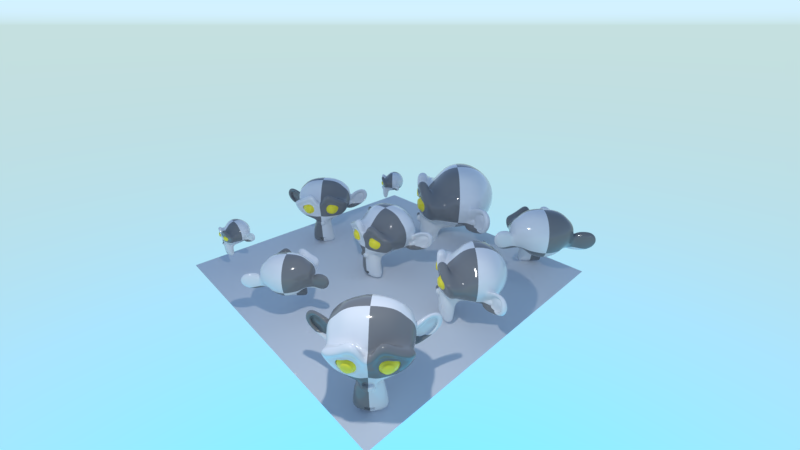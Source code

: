 # Source: inst.blend  (saved by Blender 2.80.39; exported with 4.5.12 LTS)
import bpy
from mathutils import Matrix  # noqa: F401  (used for matrix-valued properties, if any)

bpy.ops.wm.read_factory_settings(use_empty=True)
scene = bpy.context.scene
scene.name = 'Scene'

# ---- collections
col_collection_1 = bpy.data.collections.new('Collection 1'); scene.collection.children.link(col_collection_1)

# ---- materials (node trees are filled in below, after node groups)
mat_material = bpy.data.materials.new('Material')
mat_material.alpha_threshold = 0.0
mat_material.use_transparent_shadow = False
mat_material.roughness = 0.5
mat_material.line_color = (0.0, 0.0, 0.0, 1.0)
mat_material_001 = bpy.data.materials.new('Material.001')
mat_material_001.alpha_threshold = 0.0
mat_material_001.use_transparent_shadow = False
mat_material_001.roughness = 0.5

# ---- material node trees
mat_material.use_nodes = True; mat_material.node_tree.nodes.clear()
_N = mat_material.node_tree.nodes; _L = mat_material.node_tree.links
n0 = _N.new('ShaderNodeOutputMaterial'); n0.name = 'Material Output'; n0.location = (300, 300)
n1 = _N.new('ShaderNodeBsdfPrincipled'); n1.name = 'Principled BSDF'; n1.location = (-53, 412)
n1.width = 150
n1.subsurface_method = 'BURLEY'
n1.inputs[0].default_value = (1.0, 0.8361, 0.04199, 1.0)
n1.inputs[2].default_value = 0.15
n1.inputs[3].default_value = 1.45
n1.inputs[9].default_value = (1.0, 1.0, 1.0)
_L.new(n1.outputs[0], n0.inputs[0])
n0.is_active_output = True
mat_material_001.use_nodes = True; mat_material_001.node_tree.nodes.clear()
_N = mat_material_001.node_tree.nodes; _L = mat_material_001.node_tree.links
n0 = _N.new('ShaderNodeOutputMaterial'); n0.name = 'Material Output'; n0.location = (300, 300)
n1 = _N.new('ShaderNodeBsdfPrincipled'); n1.name = 'Principled BSDF'; n1.location = (-88, 427)
n1.width = 150
n1.subsurface_method = 'BURLEY'
n1.inputs[2].default_value = 0.1
n1.inputs[3].default_value = 1.45
n1.inputs[9].default_value = (1.0, 1.0, 1.0)
n2 = _N.new('ShaderNodeTexChecker'); n2.name = 'Checker Texture'; n2.location = (-365, 342)
n2.inputs[3].default_value = 2.0
_L.new(n1.outputs[0], n0.inputs[0])
_L.new(n2.outputs[0], n1.inputs[0])
n0.is_active_output = True

# ---- world
world_world = bpy.data.worlds.new('World'); scene.world = world_world
world_world.use_nodes = True; world_world.node_tree.nodes.clear()
_N = world_world.node_tree.nodes; _L = world_world.node_tree.links
n0 = _N.new('ShaderNodeOutputWorld'); n0.name = 'World Output'; n0.location = (300, 300)
n1 = _N.new('ShaderNodeBackground'); n1.name = 'Background'; n1.location = (10, 300)
n1.inputs[1].default_value = 4.0
n2 = _N.new('ShaderNodeTexSky'); n2.name = 'Sky Texture'; n2.location = (-240, 327)
n2.sky_type = 'HOSEK_WILKIE'
n2.sun_elevation = 1.571
_L.new(n1.outputs[0], n0.inputs[0])
_L.new(n2.outputs[0], n1.inputs[0])
n0.is_active_output = True
world_world.color = (0.05088, 0.05088, 0.05088)
world_world.use_sun_shadow = False
world_world.sun_shadow_jitter_overblur = 0.0
world_world.cycles.sampling_method = 'MANUAL'

# ---- cameras
cam_camera = bpy.data.cameras.new('Camera')
cam_camera.clip_end = 200.0
cam_camera.lens = 16.0
cam_camera.sensor_width = 32.0
cam_camera.sensor_height = 18.0
cam_camera.ortho_scale = 7.314
cam_camera.dof.focus_distance = 0.0
cam_camera.dof.aperture_fstop = 128.0

# ---- lights
light_lamp = bpy.data.lights.new('Lamp', 'POINT')
light_lamp.transmission_factor = 0.0
light_lamp.cutoff_distance = 30.0
light_lamp.energy = 400.0
light_lamp.shadow_buffer_clip_start = 1.001
light_lamp.shadow_soft_size = 0.1
light_lamp.shadow_maximum_resolution = 0.006
light_lamp.use_absolute_resolution = True

# ---- meshes
me_suzanne = bpy.data.meshes.new('Suzanne')
me_suzanne.from_pydata([(0.4375, -0.7656, 0.1641), (-0.4375, -0.7656, 0.1641), (0.5, -0.6875, 0.09375), (-0.5, -0.6875, 0.09375), (0.5469, -0.5781, 0.05469), (-0.5469, -0.5781, 0.05469), (0.3516, -0.6172, -0.02344), (-0.3516, -0.6172, -0.02344), (0.3516, -0.7188, 0.03125), (-0.3516, -0.7188, 0.03125), (0.3516, -0.7812, 0.1328), (-0.3516, -0.7812, 0.1328), (0.2734, -0.7969, 0.1641), (-0.2734, -0.7969, 0.1641), (0.2031, -0.7422, 0.09375), (-0.2031, -0.7422, 0.09375), (0.1562, -0.6484, 0.05469), (-0.1562, -0.6484, 0.05469), (0.07812, -0.6562, 0.2422), (-0.07812, -0.6562, 0.2422), (0.1406, -0.7422, 0.2422), (-0.1406, -0.7422, 0.2422), (0.2422, -0.7969, 0.2422), (-0.2422, -0.7969, 0.2422), (0.2734, -0.7969, 0.3281), (-0.2734, -0.7969, 0.3281), (0.2031, -0.7422, 0.3906), (-0.2031, -0.7422, 0.3906), (0.1562, -0.6484, 0.4375), (-0.1562, -0.6484, 0.4375), (0.3516, -0.6172, 0.5156), (-0.3516, -0.6172, 0.5156), (0.3516, -0.7188, 0.4531), (-0.3516, -0.7188, 0.4531), (0.3516, -0.7812, 0.3594), (-0.3516, -0.7812, 0.3594), (0.4375, -0.7656, 0.3281), (-0.4375, -0.7656, 0.3281), (0.5, -0.6875, 0.3906), (-0.5, -0.6875, 0.3906), (0.5469, -0.5781, 0.4375), (-0.5469, -0.5781, 0.4375), (0.625, -0.5625, 0.2422), (-0.625, -0.5625, 0.2422), (0.5625, -0.6719, 0.2422), (-0.5625, -0.6719, 0.2422), (0.4688, -0.7578, 0.2422), (-0.4688, -0.7578, 0.2422), (0.4766, -0.7734, 0.2422), (-0.4766, -0.7734, 0.2422), (0.4453, -0.7812, 0.3359), (-0.4453, -0.7812, 0.3359), (0.3516, -0.8047, 0.375), (-0.3516, -0.8047, 0.375), (0.2656, -0.8203, 0.3359), (-0.2656, -0.8203, 0.3359), (0.2266, -0.8203, 0.2422), (-0.2266, -0.8203, 0.2422), (0.2656, -0.8203, 0.1562), (-0.2656, -0.8203, 0.1562), (0.3516, -0.8281, 0.2422), (-0.3516, -0.8281, 0.2422), (0.3516, -0.8047, 0.1172), (-0.3516, -0.8047, 0.1172), (0.4453, -0.7812, 0.1562), (-0.4453, -0.7812, 0.1562), (0.0, -0.7422, 0.4297), (0.0, -0.8203, 0.3516), (0.0, -0.7344, -0.6797), (0.0, -0.7812, -0.3203), (0.0, -0.7969, -0.1875), (0.0, -0.7188, -0.7734), (0.0, -0.6016, 0.4062), (0.0, -0.5703, 0.5703), (0.0, 0.5469, 0.8984), (0.0, 0.8516, 0.5625), (0.0, 0.8281, 0.07031), (0.0, 0.3516, -0.3828), (0.2031, -0.5625, -0.1875), (-0.2031, -0.5625, -0.1875), (0.3125, -0.5703, -0.4375), (-0.3125, -0.5703, -0.4375), (0.3516, -0.5703, -0.6953), (-0.3516, -0.5703, -0.6953), (0.3672, -0.5312, -0.8906), (-0.3672, -0.5312, -0.8906), (0.3281, -0.5234, -0.9453), (-0.3281, -0.5234, -0.9453), (0.1797, -0.5547, -0.9688), (-0.1797, -0.5547, -0.9688), (0.0, -0.5781, -0.9844), (0.4375, -0.5312, -0.1406), (-0.4375, -0.5312, -0.1406), (0.6328, -0.5391, -0.03906), (-0.6328, -0.5391, -0.03906), (0.8281, -0.4453, 0.1484), (-0.8281, -0.4453, 0.1484), (0.8594, -0.5938, 0.4297), (-0.8594, -0.5938, 0.4297), (0.7109, -0.625, 0.4844), (-0.7109, -0.625, 0.4844), (0.4922, -0.6875, 0.6016), (-0.4922, -0.6875, 0.6016), (0.3203, -0.7344, 0.7578), (-0.3203, -0.7344, 0.7578), (0.1562, -0.7578, 0.7188), (-0.1562, -0.7578, 0.7188), (0.0625, -0.75, 0.4922), (-0.0625, -0.75, 0.4922), (0.1641, -0.7734, 0.4141), (-0.1641, -0.7734, 0.4141), (0.125, -0.7656, 0.3047), (-0.125, -0.7656, 0.3047), (0.2031, -0.7422, 0.09375), (-0.2031, -0.7422, 0.09375), (0.375, -0.7031, 0.01562), (-0.375, -0.7031, 0.01562), (0.4922, -0.6719, 0.0625), (-0.4922, -0.6719, 0.0625), (0.625, -0.6484, 0.1875), (-0.625, -0.6484, 0.1875), (0.6406, -0.6484, 0.2969), (-0.6406, -0.6484, 0.2969), (0.6016, -0.6641, 0.375), (-0.6016, -0.6641, 0.375), (0.4297, -0.7188, 0.4375), (-0.4297, -0.7188, 0.4375), (0.25, -0.7578, 0.4688), (-0.25, -0.7578, 0.4688), (0.0, -0.7344, -0.7656), (0.1094, -0.7344, -0.7188), (-0.1094, -0.7344, -0.7188), (0.1172, -0.7109, -0.8359), (-0.1172, -0.7109, -0.8359), (0.0625, -0.6953, -0.8828), (-0.0625, -0.6953, -0.8828), (0.0, -0.6875, -0.8906), (0.0, -0.75, -0.1953), (0.0, -0.7422, -0.1406), (0.1016, -0.7422, -0.1484), (-0.1016, -0.7422, -0.1484), (0.125, -0.75, -0.2266), (-0.125, -0.75, -0.2266), (0.08594, -0.7422, -0.2891), (-0.08594, -0.7422, -0.2891), (0.3984, -0.6719, -0.04688), (-0.3984, -0.6719, -0.04688), (0.6172, -0.625, 0.05469), (-0.6172, -0.625, 0.05469), (0.7266, -0.6016, 0.2031), (-0.7266, -0.6016, 0.2031), (0.7422, -0.6562, 0.375), (-0.7422, -0.6562, 0.375), (0.6875, -0.7266, 0.4141), (-0.6875, -0.7266, 0.4141), (0.4375, -0.7969, 0.5469), (-0.4375, -0.7969, 0.5469), (0.3125, -0.8359, 0.6406), (-0.3125, -0.8359, 0.6406), (0.2031, -0.8516, 0.6172), (-0.2031, -0.8516, 0.6172), (0.1016, -0.8438, 0.4297), (-0.1016, -0.8438, 0.4297), (0.125, -0.8125, -0.1016), (-0.125, -0.8125, -0.1016), (0.2109, -0.7109, -0.4453), (-0.2109, -0.7109, -0.4453), (0.25, -0.6875, -0.7031), (-0.25, -0.6875, -0.7031), (0.2656, -0.6641, -0.8203), (-0.2656, -0.6641, -0.8203), (0.2344, -0.6328, -0.9141), (-0.2344, -0.6328, -0.9141), (0.1641, -0.6328, -0.9297), (-0.1641, -0.6328, -0.9297), (0.0, -0.6406, -0.9453), (0.0, -0.7266, 0.04688), (0.0, -0.7656, 0.2109), (0.3281, -0.7422, 0.4766), (-0.3281, -0.7422, 0.4766), (0.1641, -0.75, 0.1406), (-0.1641, -0.75, 0.1406), (0.1328, -0.7578, 0.2109), (-0.1328, -0.7578, 0.2109), (0.1172, -0.7344, -0.6875), (-0.1172, -0.7344, -0.6875), (0.07812, -0.75, -0.4453), (-0.07812, -0.75, -0.4453), (0.0, -0.75, -0.4453), (0.0, -0.7422, -0.3281), (0.09375, -0.7812, -0.2734), (-0.09375, -0.7812, -0.2734), (0.1328, -0.7969, -0.2266), (-0.1328, -0.7969, -0.2266), (0.1094, -0.7812, -0.1328), (-0.1094, -0.7812, -0.1328), (0.03906, -0.7812, -0.125), (-0.03906, -0.7812, -0.125), (0.0, -0.8281, -0.2031), (0.04688, -0.8125, -0.1484), (-0.04688, -0.8125, -0.1484), (0.09375, -0.8125, -0.1562), (-0.09375, -0.8125, -0.1562), (0.1094, -0.8281, -0.2266), (-0.1094, -0.8281, -0.2266), (0.07812, -0.8047, -0.25), (-0.07812, -0.8047, -0.25), (0.0, -0.8047, -0.2891), (0.2578, -0.5547, -0.3125), (-0.2578, -0.5547, -0.3125), (0.1641, -0.7109, -0.2422), (-0.1641, -0.7109, -0.2422), (0.1797, -0.7109, -0.3125), (-0.1797, -0.7109, -0.3125), (0.2344, -0.5547, -0.25), (-0.2344, -0.5547, -0.25), (0.0, -0.6875, -0.875), (0.04688, -0.6875, -0.8672), (-0.04688, -0.6875, -0.8672), (0.09375, -0.7109, -0.8203), (-0.09375, -0.7109, -0.8203), (0.09375, -0.7266, -0.7422), (-0.09375, -0.7266, -0.7422), (0.0, -0.6562, -0.7812), (0.09375, -0.6641, -0.75), (-0.09375, -0.6641, -0.75), (0.09375, -0.6406, -0.8125), (-0.09375, -0.6406, -0.8125), (0.04688, -0.6328, -0.8516), (-0.04688, -0.6328, -0.8516), (0.0, -0.6328, -0.8594), (0.1719, -0.7812, 0.2188), (-0.1719, -0.7812, 0.2188), (0.1875, -0.7734, 0.1562), (-0.1875, -0.7734, 0.1562), (0.3359, -0.7578, 0.4297), (-0.3359, -0.7578, 0.4297), (0.2734, -0.7734, 0.4219), (-0.2734, -0.7734, 0.4219), (0.4219, -0.7734, 0.3984), (-0.4219, -0.7734, 0.3984), (0.5625, -0.6953, 0.3516), (-0.5625, -0.6953, 0.3516), (0.5859, -0.6875, 0.2891), (-0.5859, -0.6875, 0.2891), (0.5781, -0.6797, 0.1953), (-0.5781, -0.6797, 0.1953), (0.4766, -0.7188, 0.1016), (-0.4766, -0.7188, 0.1016), (0.375, -0.7422, 0.0625), (-0.375, -0.7422, 0.0625), (0.2266, -0.7812, 0.1094), (-0.2266, -0.7812, 0.1094), (0.1797, -0.7812, 0.2969), (-0.1797, -0.7812, 0.2969), (0.2109, -0.7812, 0.375), (-0.2109, -0.7812, 0.375), (0.2344, -0.7578, 0.3594), (-0.2344, -0.7578, 0.3594), (0.1953, -0.7578, 0.2969), (-0.1953, -0.7578, 0.2969), (0.2422, -0.7578, 0.125), (-0.2422, -0.7578, 0.125), (0.375, -0.7266, 0.08594), (-0.375, -0.7266, 0.08594), (0.4609, -0.7031, 0.1172), (-0.4609, -0.7031, 0.1172), (0.5469, -0.6719, 0.2109), (-0.5469, -0.6719, 0.2109), (0.5547, -0.6719, 0.2812), (-0.5547, -0.6719, 0.2812), (0.5312, -0.6797, 0.3359), (-0.5312, -0.6797, 0.3359), (0.4141, -0.75, 0.3906), (-0.4141, -0.75, 0.3906), (0.2812, -0.7656, 0.3984), (-0.2812, -0.7656, 0.3984), (0.3359, -0.75, 0.4062), (-0.3359, -0.75, 0.4062), (0.2031, -0.75, 0.1719), (-0.2031, -0.75, 0.1719), (0.1953, -0.75, 0.2266), (-0.1953, -0.75, 0.2266), (0.1094, -0.6094, 0.4609), (-0.1094, -0.6094, 0.4609), (0.1953, -0.6172, 0.6641), (-0.1953, -0.6172, 0.6641), (0.3359, -0.5938, 0.6875), (-0.3359, -0.5938, 0.6875), (0.4844, -0.5547, 0.5547), (-0.4844, -0.5547, 0.5547), (0.6797, -0.4922, 0.4531), (-0.6797, -0.4922, 0.4531), (0.7969, -0.4609, 0.4062), (-0.7969, -0.4609, 0.4062), (0.7734, -0.375, 0.1641), (-0.7734, -0.375, 0.1641), (0.6016, -0.4141, 0.0), (-0.6016, -0.4141, 0.0), (0.4375, -0.4688, -0.09375), (-0.4375, -0.4688, -0.09375), (0.0, -0.2891, 0.8984), (0.0, 0.07812, 0.9844), (0.0, 0.6719, -0.1953), (0.0, -0.1875, -0.4609), (0.0, -0.4609, -0.9766), (0.0, -0.3438, -0.8047), (0.0, -0.3203, -0.5703), (0.0, -0.2812, -0.4844), (0.8516, -0.05469, 0.2344), (-0.8516, -0.05469, 0.2344), (0.8594, 0.04688, 0.3203), (-0.8594, 0.04688, 0.3203), (0.7734, 0.4375, 0.2656), (-0.7734, 0.4375, 0.2656), (0.4609, 0.7031, 0.4375), (-0.4609, 0.7031, 0.4375), (0.7344, -0.07031, -0.04688), (-0.7344, -0.07031, -0.04688), (0.5938, 0.1641, -0.125), (-0.5938, 0.1641, -0.125), (0.6406, 0.4297, -0.007812), (-0.6406, 0.4297, -0.007812), (0.3359, 0.6641, 0.05469), (-0.3359, 0.6641, 0.05469), (0.2344, -0.4062, -0.3516), (-0.2344, -0.4062, -0.3516), (0.1797, -0.2578, -0.4141), (-0.1797, -0.2578, -0.4141), (0.2891, -0.3828, -0.7109), (-0.2891, -0.3828, -0.7109), (0.25, -0.3906, -0.5), (-0.25, -0.3906, -0.5), (0.3281, -0.3984, -0.9141), (-0.3281, -0.3984, -0.9141), (0.1406, -0.3672, -0.7578), (-0.1406, -0.3672, -0.7578), (0.125, -0.3594, -0.5391), (-0.125, -0.3594, -0.5391), (0.1641, -0.4375, -0.9453), (-0.1641, -0.4375, -0.9453), (0.2188, -0.4297, -0.2812), (-0.2188, -0.4297, -0.2812), (0.2109, -0.4688, -0.2266), (-0.2109, -0.4688, -0.2266), (0.2031, -0.5, -0.1719), (-0.2031, -0.5, -0.1719), (0.2109, -0.1641, -0.3906), (-0.2109, -0.1641, -0.3906), (0.2969, 0.2656, -0.3125), (-0.2969, 0.2656, -0.3125), (0.3438, 0.5391, -0.1484), (-0.3438, 0.5391, -0.1484), (0.4531, 0.3828, 0.8672), (-0.4531, 0.3828, 0.8672), (0.4531, 0.07031, 0.9297), (-0.4531, 0.07031, 0.9297), (0.4531, -0.2344, 0.8516), (-0.4531, -0.2344, 0.8516), (0.4609, -0.4297, 0.5234), (-0.4609, -0.4297, 0.5234), (0.7266, -0.3359, 0.4062), (-0.7266, -0.3359, 0.4062), (0.6328, -0.2812, 0.4531), (-0.6328, -0.2812, 0.4531), (0.6406, -0.05469, 0.7031), (-0.6406, -0.05469, 0.7031), (0.7969, -0.125, 0.5625), (-0.7969, -0.125, 0.5625), (0.7969, 0.1172, 0.6172), (-0.7969, 0.1172, 0.6172), (0.6406, 0.1953, 0.75), (-0.6406, 0.1953, 0.75), (0.6406, 0.4453, 0.6797), (-0.6406, 0.4453, 0.6797), (0.7969, 0.3594, 0.5391), (-0.7969, 0.3594, 0.5391), (0.6172, 0.5859, 0.3281), (-0.6172, 0.5859, 0.3281), (0.4844, 0.5469, 0.02344), (-0.4844, 0.5469, 0.02344), (0.8203, 0.2031, 0.3281), (-0.8203, 0.2031, 0.3281), (0.4062, -0.1484, -0.1719), (-0.4062, -0.1484, -0.1719), (0.4297, 0.2109, -0.1953), (-0.4297, 0.2109, -0.1953), (0.8906, 0.2344, 0.4062), (-0.8906, 0.2344, 0.4062), (0.7734, 0.125, -0.1406), (-0.7734, 0.125, -0.1406), (1.039, 0.3281, -0.1016), (-1.039, 0.3281, -0.1016), (1.281, 0.4297, 0.05469), (-1.281, 0.4297, 0.05469), (1.352, 0.4219, 0.3203), (-1.352, 0.4219, 0.3203), (1.234, 0.4219, 0.5078), (-1.234, 0.4219, 0.5078), (1.023, 0.3125, 0.4766), (-1.023, 0.3125, 0.4766), (1.016, 0.2891, 0.4141), (-1.016, 0.2891, 0.4141), (1.188, 0.3906, 0.4375), (-1.188, 0.3906, 0.4375), (1.266, 0.4062, 0.2891), (-1.266, 0.4062, 0.2891), (1.211, 0.4062, 0.07812), (-1.211, 0.4062, 0.07812), (1.031, 0.3047, -0.03906), (-1.031, 0.3047, -0.03906), (0.8281, 0.1328, -0.07031), (-0.8281, 0.1328, -0.07031), (0.9219, 0.2188, 0.3594), (-0.9219, 0.2188, 0.3594), (0.9453, 0.2891, 0.3047), (-0.9453, 0.2891, 0.3047), (0.8828, 0.2109, -0.02344), (-0.8828, 0.2109, -0.02344), (1.039, 0.3672, 0.0), (-1.039, 0.3672, 0.0), (1.188, 0.4453, 0.09375), (-1.188, 0.4453, 0.09375), (1.234, 0.4453, 0.25), (-1.234, 0.4453, 0.25), (1.172, 0.4375, 0.3594), (-1.172, 0.4375, 0.3594), (1.023, 0.3594, 0.3438), (-1.023, 0.3594, 0.3438), (0.8438, 0.2109, 0.2891), (-0.8438, 0.2109, 0.2891), (0.8359, 0.2734, 0.1719), (-0.8359, 0.2734, 0.1719), (0.7578, 0.2734, 0.09375), (-0.7578, 0.2734, 0.09375), (0.8203, 0.2734, 0.08594), (-0.8203, 0.2734, 0.08594), (0.8438, 0.2734, 0.01562), (-0.8438, 0.2734, 0.01562), (0.8125, 0.2734, -0.01562), (-0.8125, 0.2734, -0.01562), (0.7266, 0.07031, 0.0), (-0.7266, 0.07031, 0.0), (0.7188, 0.1719, -0.02344), (-0.7188, 0.1719, -0.02344), (0.7188, 0.1875, 0.03906), (-0.7188, 0.1875, 0.03906), (0.7969, 0.2109, 0.2031), (-0.7969, 0.2109, 0.2031), (0.8906, 0.2656, 0.2422), (-0.8906, 0.2656, 0.2422), (0.8906, 0.3203, 0.2344), (-0.8906, 0.3203, 0.2344), (0.8125, 0.3203, -0.01562), (-0.8125, 0.3203, -0.01562), (0.8516, 0.3203, 0.01562), (-0.8516, 0.3203, 0.01562), (0.8281, 0.3203, 0.07812), (-0.8281, 0.3203, 0.07812), (0.7656, 0.3203, 0.09375), (-0.7656, 0.3203, 0.09375), (0.8438, 0.3203, 0.1719), (-0.8438, 0.3203, 0.1719), (1.039, 0.4141, 0.3281), (-1.039, 0.4141, 0.3281), (1.188, 0.4844, 0.3438), (-1.188, 0.4844, 0.3438), (1.258, 0.4922, 0.2422), (-1.258, 0.4922, 0.2422), (1.211, 0.4844, 0.08594), (-1.211, 0.4844, 0.08594), (1.047, 0.4219, 0.0), (-1.047, 0.4219, 0.0), (0.8828, 0.2656, -0.01562), (-0.8828, 0.2656, -0.01562), (0.9531, 0.3438, 0.2891), (-0.9531, 0.3438, 0.2891), (0.8906, 0.3281, 0.1094), (-0.8906, 0.3281, 0.1094), (0.9375, 0.3359, 0.0625), (-0.9375, 0.3359, 0.0625), (1.0, 0.3672, 0.125), (-1.0, 0.3672, 0.125), (0.9609, 0.3516, 0.1719), (-0.9609, 0.3516, 0.1719), (1.016, 0.375, 0.2344), (-1.016, 0.375, 0.2344), (1.055, 0.3828, 0.1875), (-1.055, 0.3828, 0.1875), (1.109, 0.3906, 0.2109), (-1.109, 0.3906, 0.2109), (1.086, 0.3906, 0.2734), (-1.086, 0.3906, 0.2734), (1.023, 0.4844, 0.4375), (-1.023, 0.4844, 0.4375), (1.25, 0.5469, 0.4688), (-1.25, 0.5469, 0.4688), (1.367, 0.5, 0.2969), (-1.367, 0.5, 0.2969), (1.312, 0.5312, 0.05469), (-1.312, 0.5312, 0.05469), (1.039, 0.4922, -0.08594), (-1.039, 0.4922, -0.08594), (0.7891, 0.3281, -0.125), (-0.7891, 0.3281, -0.125), (0.8594, 0.3828, 0.3828), (-0.8594, 0.3828, 0.3828)], [], [(46, 0, 2, 44), (3, 1, 47, 45), (44, 2, 4, 42), (5, 3, 45, 43), (2, 8, 6, 4), (7, 9, 3, 5), (0, 10, 8, 2), (9, 11, 1, 3), (10, 12, 14, 8), (15, 13, 11, 9), (8, 14, 16, 6), (17, 15, 9, 7), (14, 20, 18, 16), (19, 21, 15, 17), (12, 22, 20, 14), (21, 23, 13, 15), (22, 24, 26, 20), (27, 25, 23, 21), (20, 26, 28, 18), (29, 27, 21, 19), (26, 32, 30, 28), (31, 33, 27, 29), (24, 34, 32, 26), (33, 35, 25, 27), (34, 36, 38, 32), (39, 37, 35, 33), (32, 38, 40, 30), (41, 39, 33, 31), (38, 44, 42, 40), (43, 45, 39, 41), (36, 46, 44, 38), (45, 47, 37, 39), (46, 36, 50, 48), (51, 37, 47, 49), (36, 34, 52, 50), (53, 35, 37, 51), (34, 24, 54, 52), (55, 25, 35, 53), (24, 22, 56, 54), (57, 23, 25, 55), (22, 12, 58, 56), (59, 13, 23, 57), (12, 10, 62, 58), (63, 11, 13, 59), (10, 0, 64, 62), (65, 1, 11, 63), (0, 46, 48, 64), (49, 47, 1, 65), (60, 64, 48), (49, 65, 61), (62, 64, 60), (61, 65, 63), (60, 58, 62), (63, 59, 61), (60, 56, 58), (59, 57, 61), (60, 54, 56), (57, 55, 61), (60, 52, 54), (55, 53, 61), (60, 50, 52), (53, 51, 61), (60, 48, 50), (51, 49, 61), (88, 173, 175, 90), (175, 174, 89, 90), (86, 171, 173, 88), (174, 172, 87, 89), (84, 169, 171, 86), (172, 170, 85, 87), (82, 167, 169, 84), (170, 168, 83, 85), (80, 165, 167, 82), (168, 166, 81, 83), (78, 91, 145, 163), (146, 92, 79, 164), (91, 93, 147, 145), (148, 94, 92, 146), (93, 95, 149, 147), (150, 96, 94, 148), (95, 97, 151, 149), (152, 98, 96, 150), (97, 99, 153, 151), (154, 100, 98, 152), (99, 101, 155, 153), (156, 102, 100, 154), (101, 103, 157, 155), (158, 104, 102, 156), (103, 105, 159, 157), (160, 106, 104, 158), (105, 107, 161, 159), (162, 108, 106, 160), (107, 66, 67, 161), (67, 66, 108, 162), (109, 127, 159, 161), (160, 128, 110, 162), (127, 178, 157, 159), (158, 179, 128, 160), (125, 155, 157, 178), (158, 156, 126, 179), (123, 153, 155, 125), (156, 154, 124, 126), (121, 151, 153, 123), (154, 152, 122, 124), (119, 149, 151, 121), (152, 150, 120, 122), (117, 147, 149, 119), (150, 148, 118, 120), (115, 145, 147, 117), (148, 146, 116, 118), (113, 163, 145, 115), (146, 164, 114, 116), (113, 180, 176, 163), (176, 181, 114, 164), (109, 161, 67, 111), (67, 162, 110, 112), (111, 67, 177, 182), (177, 67, 112, 183), (176, 180, 182, 177), (183, 181, 176, 177), (134, 136, 175, 173), (175, 136, 135, 174), (132, 134, 173, 171), (174, 135, 133, 172), (130, 132, 171, 169), (172, 133, 131, 170), (165, 186, 184, 167), (185, 187, 166, 168), (130, 169, 167, 184), (168, 170, 131, 185), (143, 189, 188, 186), (188, 189, 144, 187), (184, 186, 188, 68), (188, 187, 185, 68), (129, 130, 184, 68), (185, 131, 129, 68), (141, 192, 190, 143), (191, 193, 142, 144), (139, 194, 192, 141), (193, 195, 140, 142), (138, 196, 194, 139), (195, 197, 138, 140), (137, 70, 196, 138), (197, 70, 137, 138), (189, 143, 190, 69), (191, 144, 189, 69), (69, 190, 205, 207), (206, 191, 69, 207), (70, 198, 199, 196), (200, 198, 70, 197), (196, 199, 201, 194), (202, 200, 197, 195), (194, 201, 203, 192), (204, 202, 195, 193), (192, 203, 205, 190), (206, 204, 193, 191), (198, 203, 201, 199), (202, 204, 198, 200), (198, 207, 205, 203), (206, 207, 198, 204), (138, 139, 163, 176), (164, 140, 138, 176), (139, 141, 210, 163), (211, 142, 140, 164), (141, 143, 212, 210), (213, 144, 142, 211), (143, 186, 165, 212), (166, 187, 144, 213), (80, 208, 212, 165), (213, 209, 81, 166), (208, 214, 210, 212), (211, 215, 209, 213), (78, 163, 210, 214), (211, 164, 79, 215), (130, 129, 71, 221), (71, 129, 131, 222), (132, 130, 221, 219), (222, 131, 133, 220), (134, 132, 219, 217), (220, 133, 135, 218), (136, 134, 217, 216), (218, 135, 136, 216), (216, 217, 228, 230), (229, 218, 216, 230), (217, 219, 226, 228), (227, 220, 218, 229), (219, 221, 224, 226), (225, 222, 220, 227), (221, 71, 223, 224), (223, 71, 222, 225), (223, 230, 228, 224), (229, 230, 223, 225), (224, 228, 226), (227, 229, 225), (182, 180, 233, 231), (234, 181, 183, 232), (111, 182, 231, 253), (232, 183, 112, 254), (109, 111, 253, 255), (254, 112, 110, 256), (180, 113, 251, 233), (252, 114, 181, 234), (113, 115, 249, 251), (250, 116, 114, 252), (115, 117, 247, 249), (248, 118, 116, 250), (117, 119, 245, 247), (246, 120, 118, 248), (119, 121, 243, 245), (244, 122, 120, 246), (121, 123, 241, 243), (242, 124, 122, 244), (123, 125, 239, 241), (240, 126, 124, 242), (125, 178, 235, 239), (236, 179, 126, 240), (178, 127, 237, 235), (238, 128, 179, 236), (127, 109, 255, 237), (256, 110, 128, 238), (237, 255, 257, 275), (258, 256, 238, 276), (235, 237, 275, 277), (276, 238, 236, 278), (239, 235, 277, 273), (278, 236, 240, 274), (241, 239, 273, 271), (274, 240, 242, 272), (243, 241, 271, 269), (272, 242, 244, 270), (245, 243, 269, 267), (270, 244, 246, 268), (247, 245, 267, 265), (268, 246, 248, 266), (249, 247, 265, 263), (266, 248, 250, 264), (251, 249, 263, 261), (264, 250, 252, 262), (233, 251, 261, 279), (262, 252, 234, 280), (255, 253, 259, 257), (260, 254, 256, 258), (253, 231, 281, 259), (282, 232, 254, 260), (231, 233, 279, 281), (280, 234, 232, 282), (66, 107, 283, 72), (284, 108, 66, 72), (107, 105, 285, 283), (286, 106, 108, 284), (105, 103, 287, 285), (288, 104, 106, 286), (103, 101, 289, 287), (290, 102, 104, 288), (101, 99, 291, 289), (292, 100, 102, 290), (99, 97, 293, 291), (294, 98, 100, 292), (97, 95, 295, 293), (296, 96, 98, 294), (95, 93, 297, 295), (298, 94, 96, 296), (93, 91, 299, 297), (300, 92, 94, 298), (307, 308, 327, 337), (328, 308, 307, 338), (306, 307, 337, 335), (338, 307, 306, 336), (305, 306, 335, 339), (336, 306, 305, 340), (88, 90, 305, 339), (305, 90, 89, 340), (86, 88, 339, 333), (340, 89, 87, 334), (84, 86, 333, 329), (334, 87, 85, 330), (82, 84, 329, 331), (330, 85, 83, 332), (329, 335, 337, 331), (338, 336, 330, 332), (329, 333, 339, 335), (340, 334, 330, 336), (325, 331, 337, 327), (338, 332, 326, 328), (80, 82, 331, 325), (332, 83, 81, 326), (208, 341, 343, 214), (344, 342, 209, 215), (80, 325, 341, 208), (342, 326, 81, 209), (78, 214, 343, 345), (344, 215, 79, 346), (78, 345, 299, 91), (300, 346, 79, 92), (76, 323, 351, 303), (352, 324, 76, 303), (303, 351, 349, 77), (350, 352, 303, 77), (77, 349, 347, 304), (348, 350, 77, 304), (304, 347, 327, 308), (328, 348, 304, 308), (325, 327, 347, 341), (348, 328, 326, 342), (295, 297, 317, 309), (318, 298, 296, 310), (75, 315, 323, 76), (324, 316, 75, 76), (301, 357, 355, 302), (356, 358, 301, 302), (302, 355, 353, 74), (354, 356, 302, 74), (74, 353, 315, 75), (316, 354, 74, 75), (291, 293, 361, 363), (362, 294, 292, 364), (363, 361, 367, 365), (368, 362, 364, 366), (365, 367, 369, 371), (370, 368, 366, 372), (371, 369, 375, 373), (376, 370, 372, 374), (313, 377, 373, 375), (374, 378, 314, 376), (315, 353, 373, 377), (374, 354, 316, 378), (353, 355, 371, 373), (372, 356, 354, 374), (355, 357, 365, 371), (366, 358, 356, 372), (357, 359, 363, 365), (364, 360, 358, 366), (289, 291, 363, 359), (364, 292, 290, 360), (73, 359, 357, 301), (358, 360, 73, 301), (283, 285, 287, 289), (288, 286, 284, 290), (283, 289, 359, 73), (360, 290, 284, 73), (72, 283, 73), (73, 284, 72), (293, 295, 309, 361), (310, 296, 294, 362), (309, 311, 367, 361), (368, 312, 310, 362), (311, 381, 369, 367), (370, 382, 312, 368), (313, 375, 369, 381), (370, 376, 314, 382), (347, 349, 385, 383), (386, 350, 348, 384), (317, 383, 385, 319), (386, 384, 318, 320), (297, 299, 383, 317), (384, 300, 298, 318), (299, 343, 341, 383), (342, 344, 300, 384), (341, 347, 383), (384, 348, 342), (299, 345, 343), (344, 346, 300), (313, 321, 379, 377), (380, 322, 314, 378), (315, 377, 379, 323), (380, 378, 316, 324), (319, 385, 379, 321), (380, 386, 320, 322), (349, 351, 379, 385), (380, 352, 350, 386), (323, 379, 351), (352, 380, 324), (399, 387, 413, 401), (414, 388, 400, 402), (399, 401, 403, 397), (404, 402, 400, 398), (397, 403, 405, 395), (406, 404, 398, 396), (395, 405, 407, 393), (408, 406, 396, 394), (393, 407, 409, 391), (410, 408, 394, 392), (391, 409, 411, 389), (412, 410, 392, 390), (409, 419, 417, 411), (418, 420, 410, 412), (407, 421, 419, 409), (420, 422, 408, 410), (405, 423, 421, 407), (422, 424, 406, 408), (403, 425, 423, 405), (424, 426, 404, 406), (401, 427, 425, 403), (426, 428, 402, 404), (401, 413, 415, 427), (416, 414, 402, 428), (317, 319, 443, 441), (444, 320, 318, 442), (319, 389, 411, 443), (412, 390, 320, 444), (309, 317, 441, 311), (442, 318, 310, 312), (381, 429, 413, 387), (414, 430, 382, 388), (411, 417, 439, 443), (440, 418, 412, 444), (437, 445, 443, 439), (444, 446, 438, 440), (433, 445, 437, 435), (438, 446, 434, 436), (431, 447, 445, 433), (446, 448, 432, 434), (429, 447, 431, 449), (432, 448, 430, 450), (413, 429, 449, 415), (450, 430, 414, 416), (311, 447, 429, 381), (430, 448, 312, 382), (311, 441, 445, 447), (446, 442, 312, 448), (441, 443, 445), (446, 444, 442), (415, 449, 451, 475), (452, 450, 416, 476), (449, 431, 461, 451), (462, 432, 450, 452), (431, 433, 459, 461), (460, 434, 432, 462), (433, 435, 457, 459), (458, 436, 434, 460), (435, 437, 455, 457), (456, 438, 436, 458), (437, 439, 453, 455), (454, 440, 438, 456), (439, 417, 473, 453), (474, 418, 440, 454), (427, 415, 475, 463), (476, 416, 428, 464), (425, 427, 463, 465), (464, 428, 426, 466), (423, 425, 465, 467), (466, 426, 424, 468), (421, 423, 467, 469), (468, 424, 422, 470), (419, 421, 469, 471), (470, 422, 420, 472), (417, 419, 471, 473), (472, 420, 418, 474), (457, 455, 479, 477), (480, 456, 458, 478), (477, 479, 481, 483), (482, 480, 478, 484), (483, 481, 487, 485), (488, 482, 484, 486), (485, 487, 489, 491), (490, 488, 486, 492), (463, 475, 485, 491), (486, 476, 464, 492), (451, 483, 485, 475), (486, 484, 452, 476), (451, 461, 477, 483), (478, 462, 452, 484), (457, 477, 461, 459), (462, 478, 458, 460), (453, 473, 479, 455), (480, 474, 454, 456), (471, 481, 479, 473), (480, 482, 472, 474), (469, 487, 481, 471), (482, 488, 470, 472), (467, 489, 487, 469), (488, 490, 468, 470), (465, 491, 489, 467), (490, 492, 466, 468), (463, 491, 465), (466, 492, 464), (391, 389, 503, 501), (504, 390, 392, 502), (393, 391, 501, 499), (502, 392, 394, 500), (395, 393, 499, 497), (500, 394, 396, 498), (397, 395, 497, 495), (498, 396, 398, 496), (399, 397, 495, 493), (496, 398, 400, 494), (387, 399, 493, 505), (494, 400, 388, 506), (493, 501, 503, 505), (504, 502, 494, 506), (493, 495, 499, 501), (500, 496, 494, 502), (495, 497, 499), (500, 498, 496), (313, 381, 387, 505), (388, 382, 314, 506), (313, 505, 503, 321), (504, 506, 314, 322), (319, 321, 503, 389), (504, 322, 320, 390)])
me_suzanne.polygons.foreach_set('use_smooth', [True] * 500)
me_suzanne.polygons.foreach_set('material_index', [0, 0, 0, 0, 0, 0, 0, 0, 0, 0, 0, 0, 0, 0, 0, 0, 0, 0, 0, 0, 0, 0, 0, 0, 0, 0, 0, 0, 0, 0, 0, 0, 0, 0, 0, 0, 0, 0, 0, 0, 0, 0, 0, 0, 0, 0, 0, 0, 0, 0, 0, 0, 0, 0, 0, 0, 0, 0, 0, 0, 0, 0, 0, 0, 1, 1, 1, 1, 1, 1, 1, 1, 1, 1, 1, 1, 1, 1, 1, 1, 1, 1, 1, 1, 1, 1, 1, 1, 1, 1, 1, 1, 1, 1, 1, 1, 1, 1, 1, 1, 1, 1, 1, 1, 1, 1, 1, 1, 1, 1, 1, 1, 1, 1, 1, 1, 1, 1, 1, 1, 1, 1, 1, 1, 1, 1, 1, 1, 1, 1, 1, 1, 1, 1, 1, 1, 1, 1, 1, 1, 1, 1, 1, 1, 1, 1, 1, 1, 1, 1, 1, 1, 1, 1, 1, 1, 1, 1, 1, 1, 1, 1, 1, 1, 1, 1, 1, 1, 1, 1, 1, 1, 1, 1, 1, 1, 1, 1, 1, 1, 1, 1, 1, 1, 1, 1, 1, 1, 1, 1, 1, 1, 1, 1, 1, 1, 1, 1, 1, 1, 1, 1, 1, 1, 1, 1, 1, 1, 1, 1, 1, 1, 1, 1, 1, 1, 1, 1, 1, 1, 1, 1, 1, 1, 1, 1, 1, 1, 1, 1, 1, 1, 1, 1, 1, 1, 1, 1, 1, 1, 1, 1, 1, 1, 1, 1, 1, 1, 1, 1, 1, 1, 1, 1, 1, 1, 1, 1, 1, 1, 1, 1, 1, 1, 1, 1, 1, 1, 1, 1, 1, 1, 1, 1, 1, 1, 1, 1, 1, 1, 1, 1, 1, 1, 1, 1, 1, 1, 1, 1, 1, 1, 1, 1, 1, 1, 1, 1, 1, 1, 1, 1, 1, 1, 1, 1, 1, 1, 1, 1, 1, 1, 1, 1, 1, 1, 1, 1, 1, 1, 1, 1, 1, 1, 1, 1, 1, 1, 1, 1, 1, 1, 1, 1, 1, 1, 1, 1, 1, 1, 1, 1, 1, 1, 1, 1, 1, 1, 1, 1, 1, 1, 1, 1, 1, 1, 1, 1, 1, 1, 1, 1, 1, 1, 1, 1, 1, 1, 1, 1, 1, 1, 1, 1, 1, 1, 1, 1, 1, 1, 1, 1, 1, 1, 1, 1, 1, 1, 1, 1, 1, 1, 1, 1, 1, 1, 1, 1, 1, 1, 1, 1, 1, 1, 1, 1, 1, 1, 1, 1, 1, 1, 1, 1, 1, 1, 1, 1, 1, 1, 1, 1, 1, 1, 1, 1, 1, 1, 1, 1, 1, 1, 1, 1, 1, 1, 1, 1, 1, 1, 1, 1, 1, 1, 1, 1, 1, 1, 1, 1, 1, 1, 1, 1, 1, 1, 1, 1, 1, 1, 1, 1, 1, 1, 1, 1, 1, 1, 1, 1, 1, 1, 1, 1, 1, 1, 1, 1, 1, 1, 1, 1, 1, 1, 1, 1, 1, 1, 1, 1, 1, 1, 1, 1, 1, 1, 1, 1, 1, 1])
me_suzanne.materials.append(mat_material)
me_suzanne.materials.append(mat_material_001)
me_suzanne.use_remesh_preserve_volume = False
me_suzanne.use_remesh_preserve_attributes = False
me_suzanne.use_mirror_vertex_groups = False
me_suzanne.update()
me_plane = bpy.data.meshes.new('Plane')
me_plane.from_pydata([(-1.0, -1.0, 0.0), (1.0, -1.0, 0.0), (-1.0, 1.0, 0.0), (1.0, 1.0, 0.0)], [], [(0, 1, 3, 2)])
me_plane.use_remesh_preserve_volume = False
me_plane.use_remesh_preserve_attributes = False
me_plane.use_mirror_vertex_groups = False
me_plane.update()

# ---- objects
ob_suzanne = bpy.data.objects.new('Suzanne', me_suzanne)
ob_suzanne_008 = bpy.data.objects.new('Suzanne.008', me_suzanne)
ob_suzanne_007 = bpy.data.objects.new('Suzanne.007', me_suzanne)
ob_suzanne_006 = bpy.data.objects.new('Suzanne.006', me_suzanne)
ob_suzanne_005 = bpy.data.objects.new('Suzanne.005', me_suzanne)
ob_suzanne_004 = bpy.data.objects.new('Suzanne.004', me_suzanne)
ob_suzanne_003 = bpy.data.objects.new('Suzanne.003', me_suzanne)
ob_suzanne_002 = bpy.data.objects.new('Suzanne.002', me_suzanne)
ob_suzanne_001 = bpy.data.objects.new('Suzanne.001', me_suzanne)
ob_plane = bpy.data.objects.new('Plane', me_plane)
ob_lamp = bpy.data.objects.new('Lamp', light_lamp)
ob_camera = bpy.data.objects.new('Camera', cam_camera)

# ---- transforms, parenting, visibility, modifiers, constraints
ob_suzanne.location = (0.0, 0.0, 0.0)
ob_suzanne.lineart.crease_threshold = 0.0
_m = ob_suzanne.modifiers.new('Subsurf', 'SUBSURF')
_m.uv_smooth = 'PRESERVE_CORNERS'
_m.quality = 2
_m.levels = 2
_m.show_only_control_edges = False
ob_suzanne_008.parent = ob_suzanne
ob_suzanne_008.location = (0.0, -3.0, 0.0)
ob_suzanne_008.rotation_euler = (0.0, 0.0, -2.356)
ob_suzanne_008.scale = (0.75, 0.75, 0.75)
ob_suzanne_008.lineart.crease_threshold = 0.0
_m = ob_suzanne_008.modifiers.new('Subsurf', 'SUBSURF')
_m.uv_smooth = 'PRESERVE_CORNERS'
_m.quality = 2
_m.levels = 2
_m.show_only_control_edges = False
ob_suzanne_007.parent = ob_suzanne
ob_suzanne_007.location = (3.0, -3.0, 0.0)
ob_suzanne_007.rotation_euler = (0.0, -0.0, 0.7854)
ob_suzanne_007.lineart.crease_threshold = 0.0
_m = ob_suzanne_007.modifiers.new('Subsurf', 'SUBSURF')
_m.uv_smooth = 'PRESERVE_CORNERS'
_m.quality = 2
_m.levels = 2
_m.show_only_control_edges = False
ob_suzanne_006.parent = ob_suzanne
ob_suzanne_006.location = (-3.0, -3.0, 0.0)
ob_suzanne_006.scale = (0.5, 0.5, 0.5)
ob_suzanne_006.lineart.crease_threshold = 0.0
_m = ob_suzanne_006.modifiers.new('Subsurf', 'SUBSURF')
_m.uv_smooth = 'PRESERVE_CORNERS'
_m.quality = 2
_m.levels = 2
_m.show_only_control_edges = False
ob_suzanne_005.parent = ob_suzanne
ob_suzanne_005.location = (-3.0, 3.0, 0.0)
ob_suzanne_005.rotation_euler = (0.0, 0.0, -0.7854)
ob_suzanne_005.scale = (0.5, 0.5, 0.5)
ob_suzanne_005.lineart.crease_threshold = 0.0
_m = ob_suzanne_005.modifiers.new('Subsurf', 'SUBSURF')
_m.uv_smooth = 'PRESERVE_CORNERS'
_m.quality = 2
_m.levels = 2
_m.show_only_control_edges = False
ob_suzanne_004.parent = ob_suzanne
ob_suzanne_004.location = (3.0, 3.0, 0.0)
ob_suzanne_004.rotation_euler = (0.0, -0.0, -2.356)
ob_suzanne_004.lineart.crease_threshold = 0.0
_m = ob_suzanne_004.modifiers.new('Subsurf', 'SUBSURF')
_m.uv_smooth = 'PRESERVE_CORNERS'
_m.quality = 2
_m.levels = 2
_m.show_only_control_edges = False
ob_suzanne_003.parent = ob_suzanne
ob_suzanne_003.location = (0.0, 3.0, 0.0)
ob_suzanne_003.rotation_euler = (0.0, -0.0, -0.7854)
ob_suzanne_003.scale = (1.5, 1.5, 1.5)
ob_suzanne_003.lineart.crease_threshold = 0.0
_m = ob_suzanne_003.modifiers.new('Subsurf', 'SUBSURF')
_m.uv_smooth = 'PRESERVE_CORNERS'
_m.quality = 2
_m.levels = 2
_m.show_only_control_edges = False
ob_suzanne_002.parent = ob_suzanne
ob_suzanne_002.location = (-3.0, 0.0, 0.0)
ob_suzanne_002.rotation_euler = (0.0, -0.0, 0.7854)
ob_suzanne_002.lineart.crease_threshold = 0.0
_m = ob_suzanne_002.modifiers.new('Subsurf', 'SUBSURF')
_m.uv_smooth = 'PRESERVE_CORNERS'
_m.quality = 2
_m.levels = 2
_m.show_only_control_edges = False
ob_suzanne_001.parent = ob_suzanne
ob_suzanne_001.location = (3.0, 0.0, 0.0)
ob_suzanne_001.rotation_euler = (0.0, -0.0, -0.7854)
ob_suzanne_001.lineart.crease_threshold = 0.0
_m = ob_suzanne_001.modifiers.new('Subsurf', 'SUBSURF')
_m.uv_smooth = 'PRESERVE_CORNERS'
_m.quality = 2
_m.levels = 2
_m.show_only_control_edges = False
ob_plane.location = (0.0, 0.0, -1.0)
ob_plane.scale = (4.0, 4.0, 4.0)
ob_plane.lineart.crease_threshold = 0.0
ob_lamp.location = (3.257, -3.781, 4.647)
ob_lamp.rotation_euler = (0.6503, 0.05522, 1.866)
ob_lamp.lock_rotations_4d = False
ob_lamp.empty_display_type = 'ARROWS'
ob_lamp.color = (0.0, 0.0, 0.0, 0.0)
ob_lamp.lineart.crease_threshold = 0.0
ob_camera.location = (7.481, -6.508, 5.344)
ob_camera.rotation_euler = (1.109, 0.0, 0.8149)
ob_camera.lock_rotations_4d = False
ob_camera.empty_display_type = 'ARROWS'
ob_camera.color = (0.0, 0.0, 0.0, 0.0)
ob_camera.display_type = 'WIRE'
ob_camera.lineart.crease_threshold = 0.0

# ---- collection membership
col_collection_1.objects.link(ob_suzanne)
col_collection_1.objects.link(ob_suzanne_008)
col_collection_1.objects.link(ob_suzanne_007)
col_collection_1.objects.link(ob_suzanne_006)
col_collection_1.objects.link(ob_suzanne_005)
col_collection_1.objects.link(ob_suzanne_004)
col_collection_1.objects.link(ob_suzanne_003)
col_collection_1.objects.link(ob_suzanne_002)
col_collection_1.objects.link(ob_suzanne_001)
col_collection_1.objects.link(ob_plane)
col_collection_1.objects.link(ob_lamp)
col_collection_1.objects.link(ob_camera)

# ---- scene / render settings (as saved in the file)
scene.camera = ob_camera
scene.frame_start = 1; scene.frame_end = 250; scene.frame_set(283)
scene.render.engine = 'BLENDER_EEVEE_NEXT'
scene.render.resolution_percentage = 50
scene.render.fps = 60
scene.render.dither_intensity = 0.0
scene.render.motion_blur_shutter = 1.0
scene.cycles.use_denoising = False
scene.cycles.samples = 128
scene.cycles.sampling_pattern = 'TABULATED_SOBOL'
scene.cycles.light_sampling_threshold = 0.0
scene.cycles.use_adaptive_sampling = False
scene.cycles.use_light_tree = False
scene.cycles.blur_glossy = 0.0
scene.cycles.sample_clamp_indirect = 0.0
scene.view_settings.view_transform = 'Standard'
bpy.context.view_layer.update()
